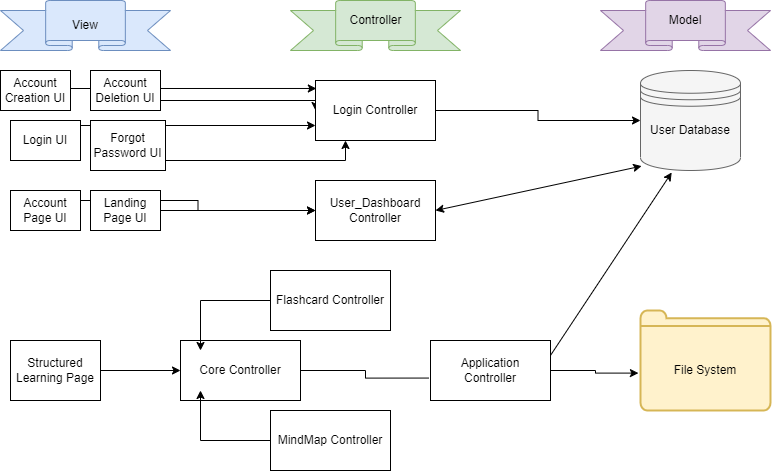

The diagram above was exported from draw.io. Its source (the exported page's mxGraphModel, read from the mxfile embedded in the PNG):
<mxGraphModel dx="729" dy="302" grid="1" gridSize="10" guides="1" tooltips="1" connect="1" arrows="1" fold="1" page="1" pageScale="1" pageWidth="850" pageHeight="1100" math="0" shadow="0">
  <root>
    <mxCell id="0" />
    <mxCell id="1" parent="0" />
    <mxCell id="HrL91PEhfC9yxPjHdU0L-1" value="" style="verticalLabelPosition=bottom;verticalAlign=top;html=1;shape=mxgraph.basic.banner;fillColor=#dae8fc;strokeColor=#6c8ebf;" parent="1" vertex="1">
      <mxGeometry x="10" y="20" width="170" height="50" as="geometry" />
    </mxCell>
    <mxCell id="HrL91PEhfC9yxPjHdU0L-2" value="" style="verticalLabelPosition=bottom;verticalAlign=top;html=1;shape=mxgraph.basic.banner;fillColor=#d5e8d4;strokeColor=#82b366;" parent="1" vertex="1">
      <mxGeometry x="300" y="20" width="170" height="50" as="geometry" />
    </mxCell>
    <mxCell id="HrL91PEhfC9yxPjHdU0L-3" value="" style="verticalLabelPosition=bottom;verticalAlign=top;html=1;shape=mxgraph.basic.banner;fillColor=#e1d5e7;strokeColor=#9673a6;" parent="1" vertex="1">
      <mxGeometry x="610" y="20" width="170" height="50" as="geometry" />
    </mxCell>
    <mxCell id="HrL91PEhfC9yxPjHdU0L-4" value="View" style="text;html=1;strokeColor=none;fillColor=none;align=center;verticalAlign=middle;whiteSpace=wrap;rounded=0;" parent="1" vertex="1">
      <mxGeometry x="65" y="30" width="60" height="30" as="geometry" />
    </mxCell>
    <mxCell id="HrL91PEhfC9yxPjHdU0L-6" value="Controller" style="text;html=1;strokeColor=none;fillColor=none;align=center;verticalAlign=middle;whiteSpace=wrap;rounded=0;" parent="1" vertex="1">
      <mxGeometry x="352.5" y="20" width="65" height="40" as="geometry" />
    </mxCell>
    <mxCell id="HrL91PEhfC9yxPjHdU0L-7" value="Model" style="text;html=1;strokeColor=none;fillColor=none;align=center;verticalAlign=middle;whiteSpace=wrap;rounded=0;" parent="1" vertex="1">
      <mxGeometry x="665" y="25" width="60" height="30" as="geometry" />
    </mxCell>
    <mxCell id="HrL91PEhfC9yxPjHdU0L-23" style="edgeStyle=orthogonalEdgeStyle;rounded=0;orthogonalLoop=1;jettySize=auto;html=1;exitX=1;exitY=0.5;exitDx=0;exitDy=0;entryX=0;entryY=0.75;entryDx=0;entryDy=0;" parent="1" source="HrL91PEhfC9yxPjHdU0L-8" target="HrL91PEhfC9yxPjHdU0L-12" edge="1">
      <mxGeometry relative="1" as="geometry">
        <Array as="points">
          <mxPoint x="90" y="145" />
        </Array>
      </mxGeometry>
    </mxCell>
    <mxCell id="HrL91PEhfC9yxPjHdU0L-8" value="Login UI" style="rounded=0;whiteSpace=wrap;html=1;" parent="1" vertex="1">
      <mxGeometry x="20" y="140" width="70" height="40" as="geometry" />
    </mxCell>
    <mxCell id="HrL91PEhfC9yxPjHdU0L-25" style="edgeStyle=orthogonalEdgeStyle;rounded=0;orthogonalLoop=1;jettySize=auto;html=1;exitX=1;exitY=0.25;exitDx=0;exitDy=0;entryX=0.007;entryY=0.133;entryDx=0;entryDy=0;entryPerimeter=0;" parent="1" source="HrL91PEhfC9yxPjHdU0L-9" target="HrL91PEhfC9yxPjHdU0L-12" edge="1">
      <mxGeometry relative="1" as="geometry">
        <Array as="points">
          <mxPoint x="80" y="108" />
        </Array>
      </mxGeometry>
    </mxCell>
    <mxCell id="HrL91PEhfC9yxPjHdU0L-9" value="Account Creation UI" style="rounded=0;whiteSpace=wrap;html=1;" parent="1" vertex="1">
      <mxGeometry x="10" y="90" width="70" height="40" as="geometry" />
    </mxCell>
    <mxCell id="HrL91PEhfC9yxPjHdU0L-22" style="edgeStyle=orthogonalEdgeStyle;rounded=0;orthogonalLoop=1;jettySize=auto;html=1;exitX=1;exitY=0.5;exitDx=0;exitDy=0;entryX=0.25;entryY=1;entryDx=0;entryDy=0;" parent="1" source="HrL91PEhfC9yxPjHdU0L-10" target="HrL91PEhfC9yxPjHdU0L-12" edge="1">
      <mxGeometry relative="1" as="geometry">
        <Array as="points">
          <mxPoint x="175" y="180" />
          <mxPoint x="355" y="180" />
        </Array>
      </mxGeometry>
    </mxCell>
    <mxCell id="HrL91PEhfC9yxPjHdU0L-10" value="Forgot Password UI" style="rounded=0;whiteSpace=wrap;html=1;" parent="1" vertex="1">
      <mxGeometry x="100" y="140" width="75" height="50" as="geometry" />
    </mxCell>
    <mxCell id="HrL91PEhfC9yxPjHdU0L-24" style="edgeStyle=orthogonalEdgeStyle;rounded=0;orthogonalLoop=1;jettySize=auto;html=1;exitX=1;exitY=0.5;exitDx=0;exitDy=0;entryX=0;entryY=0.5;entryDx=0;entryDy=0;" parent="1" source="HrL91PEhfC9yxPjHdU0L-11" target="HrL91PEhfC9yxPjHdU0L-12" edge="1">
      <mxGeometry relative="1" as="geometry">
        <Array as="points">
          <mxPoint x="170" y="120" />
          <mxPoint x="325" y="120" />
        </Array>
      </mxGeometry>
    </mxCell>
    <mxCell id="HrL91PEhfC9yxPjHdU0L-11" value="Account Deletion UI" style="rounded=0;whiteSpace=wrap;html=1;" parent="1" vertex="1">
      <mxGeometry x="100" y="90" width="70" height="40" as="geometry" />
    </mxCell>
    <mxCell id="HrL91PEhfC9yxPjHdU0L-26" style="edgeStyle=orthogonalEdgeStyle;rounded=0;orthogonalLoop=1;jettySize=auto;html=1;exitX=1;exitY=0.5;exitDx=0;exitDy=0;entryX=0;entryY=0.5;entryDx=0;entryDy=0;" parent="1" source="HrL91PEhfC9yxPjHdU0L-12" target="HrL91PEhfC9yxPjHdU0L-13" edge="1">
      <mxGeometry relative="1" as="geometry" />
    </mxCell>
    <mxCell id="HrL91PEhfC9yxPjHdU0L-12" value="Login Controller" style="rounded=0;whiteSpace=wrap;html=1;" parent="1" vertex="1">
      <mxGeometry x="325" y="100" width="120" height="60" as="geometry" />
    </mxCell>
    <mxCell id="HrL91PEhfC9yxPjHdU0L-13" value="" style="shape=datastore;whiteSpace=wrap;html=1;fillColor=#f5f5f5;fontColor=#333333;strokeColor=#666666;" parent="1" vertex="1">
      <mxGeometry x="650" y="90" width="100" height="100" as="geometry" />
    </mxCell>
    <mxCell id="HrL91PEhfC9yxPjHdU0L-14" value="User Database" style="text;html=1;strokeColor=none;fillColor=none;align=center;verticalAlign=middle;whiteSpace=wrap;rounded=0;" parent="1" vertex="1">
      <mxGeometry x="655" y="130" width="90" height="40" as="geometry" />
    </mxCell>
    <mxCell id="HrL91PEhfC9yxPjHdU0L-34" style="edgeStyle=orthogonalEdgeStyle;rounded=0;orthogonalLoop=1;jettySize=auto;html=1;exitX=1;exitY=0.25;exitDx=0;exitDy=0;entryX=0;entryY=0.5;entryDx=0;entryDy=0;" parent="1" source="HrL91PEhfC9yxPjHdU0L-27" target="HrL91PEhfC9yxPjHdU0L-29" edge="1">
      <mxGeometry relative="1" as="geometry" />
    </mxCell>
    <mxCell id="HrL91PEhfC9yxPjHdU0L-27" value="Account Page UI" style="rounded=0;whiteSpace=wrap;html=1;" parent="1" vertex="1">
      <mxGeometry x="20" y="210" width="70" height="40" as="geometry" />
    </mxCell>
    <mxCell id="HrL91PEhfC9yxPjHdU0L-29" value="User_Dashboard&lt;br&gt;Controller" style="rounded=0;whiteSpace=wrap;html=1;" parent="1" vertex="1">
      <mxGeometry x="325" y="200" width="120" height="60" as="geometry" />
    </mxCell>
    <mxCell id="HrL91PEhfC9yxPjHdU0L-31" value="" style="endArrow=classic;startArrow=classic;html=1;rounded=0;entryX=0.011;entryY=0.956;entryDx=0;entryDy=0;entryPerimeter=0;exitX=1;exitY=0.5;exitDx=0;exitDy=0;" parent="1" source="HrL91PEhfC9yxPjHdU0L-29" target="HrL91PEhfC9yxPjHdU0L-13" edge="1">
      <mxGeometry width="50" height="50" relative="1" as="geometry">
        <mxPoint x="490" y="290" as="sourcePoint" />
        <mxPoint x="540" y="240" as="targetPoint" />
      </mxGeometry>
    </mxCell>
    <mxCell id="HrL91PEhfC9yxPjHdU0L-37" style="edgeStyle=orthogonalEdgeStyle;rounded=0;orthogonalLoop=1;jettySize=auto;html=1;exitX=1;exitY=0.5;exitDx=0;exitDy=0;entryX=0;entryY=0.5;entryDx=0;entryDy=0;" parent="1" source="HrL91PEhfC9yxPjHdU0L-36" target="HrL91PEhfC9yxPjHdU0L-29" edge="1">
      <mxGeometry relative="1" as="geometry" />
    </mxCell>
    <mxCell id="HrL91PEhfC9yxPjHdU0L-36" value="Landing Page UI" style="rounded=0;whiteSpace=wrap;html=1;" parent="1" vertex="1">
      <mxGeometry x="100" y="210" width="70" height="40" as="geometry" />
    </mxCell>
    <mxCell id="HrL91PEhfC9yxPjHdU0L-54" style="edgeStyle=orthogonalEdgeStyle;rounded=0;orthogonalLoop=1;jettySize=auto;html=1;entryX=-0.016;entryY=0.626;entryDx=0;entryDy=0;entryPerimeter=0;startArrow=none;" parent="1" source="ci68GIw93twLTqBR43O8-7" target="HrL91PEhfC9yxPjHdU0L-51" edge="1">
      <mxGeometry relative="1" as="geometry" />
    </mxCell>
    <mxCell id="HrL91PEhfC9yxPjHdU0L-43" value="Core Controller" style="rounded=0;whiteSpace=wrap;html=1;" parent="1" vertex="1">
      <mxGeometry x="190" y="360" width="120" height="60" as="geometry" />
    </mxCell>
    <mxCell id="ci68GIw93twLTqBR43O8-5" style="edgeStyle=orthogonalEdgeStyle;rounded=0;orthogonalLoop=1;jettySize=auto;html=1;" edge="1" parent="1" source="HrL91PEhfC9yxPjHdU0L-44">
      <mxGeometry relative="1" as="geometry">
        <mxPoint x="210" y="370" as="targetPoint" />
      </mxGeometry>
    </mxCell>
    <mxCell id="HrL91PEhfC9yxPjHdU0L-44" value="Flashcard Controller" style="rounded=0;whiteSpace=wrap;html=1;" parent="1" vertex="1">
      <mxGeometry x="280" y="290" width="120" height="60" as="geometry" />
    </mxCell>
    <mxCell id="HrL91PEhfC9yxPjHdU0L-51" value="" style="html=1;verticalLabelPosition=bottom;align=center;labelBackgroundColor=#ffffff;verticalAlign=top;strokeWidth=2;strokeColor=#d6b656;shadow=0;dashed=0;shape=mxgraph.ios7.icons.folder;fillColor=#fff2cc;" parent="1" vertex="1">
      <mxGeometry x="650" y="330" width="130" height="100" as="geometry" />
    </mxCell>
    <mxCell id="HrL91PEhfC9yxPjHdU0L-55" value="" style="endArrow=classic;html=1;rounded=0;entryX=0.312;entryY=1.02;entryDx=0;entryDy=0;entryPerimeter=0;" parent="1" target="HrL91PEhfC9yxPjHdU0L-13" edge="1">
      <mxGeometry width="50" height="50" relative="1" as="geometry">
        <mxPoint x="550" y="390" as="sourcePoint" />
        <mxPoint x="610" y="330" as="targetPoint" />
      </mxGeometry>
    </mxCell>
    <mxCell id="HrL91PEhfC9yxPjHdU0L-56" value="File System" style="text;html=1;strokeColor=none;fillColor=none;align=center;verticalAlign=middle;whiteSpace=wrap;rounded=0;" parent="1" vertex="1">
      <mxGeometry x="670" y="367.5" width="90" height="45" as="geometry" />
    </mxCell>
    <mxCell id="ci68GIw93twLTqBR43O8-6" style="edgeStyle=orthogonalEdgeStyle;rounded=0;orthogonalLoop=1;jettySize=auto;html=1;" edge="1" parent="1" source="ci68GIw93twLTqBR43O8-1">
      <mxGeometry relative="1" as="geometry">
        <mxPoint x="210" y="410" as="targetPoint" />
      </mxGeometry>
    </mxCell>
    <mxCell id="ci68GIw93twLTqBR43O8-1" value="MindMap Controller" style="rounded=0;whiteSpace=wrap;html=1;" vertex="1" parent="1">
      <mxGeometry x="280" y="430" width="120" height="60" as="geometry" />
    </mxCell>
    <mxCell id="ci68GIw93twLTqBR43O8-4" style="edgeStyle=orthogonalEdgeStyle;rounded=0;orthogonalLoop=1;jettySize=auto;html=1;entryX=0;entryY=0.5;entryDx=0;entryDy=0;" edge="1" parent="1" source="ci68GIw93twLTqBR43O8-2" target="HrL91PEhfC9yxPjHdU0L-43">
      <mxGeometry relative="1" as="geometry" />
    </mxCell>
    <mxCell id="ci68GIw93twLTqBR43O8-2" value="Structured Learning Page" style="rounded=0;whiteSpace=wrap;html=1;" vertex="1" parent="1">
      <mxGeometry x="20" y="360" width="90" height="60" as="geometry" />
    </mxCell>
    <mxCell id="ci68GIw93twLTqBR43O8-7" value="Application&lt;br&gt;Controller" style="rounded=0;whiteSpace=wrap;html=1;" vertex="1" parent="1">
      <mxGeometry x="440" y="360" width="120" height="60" as="geometry" />
    </mxCell>
    <mxCell id="ci68GIw93twLTqBR43O8-8" value="" style="edgeStyle=orthogonalEdgeStyle;rounded=0;orthogonalLoop=1;jettySize=auto;html=1;entryX=-0.016;entryY=0.626;entryDx=0;entryDy=0;entryPerimeter=0;endArrow=none;" edge="1" parent="1" source="HrL91PEhfC9yxPjHdU0L-43" target="ci68GIw93twLTqBR43O8-7">
      <mxGeometry relative="1" as="geometry">
        <mxPoint x="310" y="390" as="sourcePoint" />
        <mxPoint x="647.9200000000001" y="392.6" as="targetPoint" />
      </mxGeometry>
    </mxCell>
  </root>
</mxGraphModel>